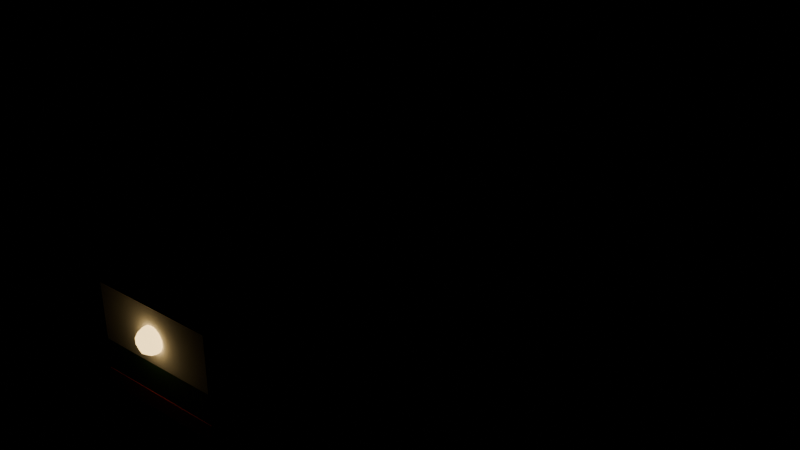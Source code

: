 # Source: train-loco.blend  (saved by Blender 5.3.31; exported with 4.5.12 LTS)
import bpy
from mathutils import Matrix  # noqa: F401  (used for matrix-valued properties, if any)

bpy.ops.wm.read_factory_settings(use_empty=True)
scene = bpy.context.scene
scene.name = 'Scene'

# ---- collections
col_solids = bpy.data.collections.new('solids'); scene.collection.children.link(col_solids)

# ---- materials (node trees are filled in below, after node groups)
mat_1e2022 = bpy.data.materials.new('#1e2022')
mat_1e2022.use_backface_culling = True
mat_1e2022.diffuse_color = (0.01298, 0.01444, 0.016, 1.0)
mat_2f5a3c = bpy.data.materials.new('#2f5a3c')
mat_2f5a3c.use_backface_culling = True
mat_2f5a3c.diffuse_color = (0.02843, 0.1022, 0.04519, 1.0)
mat_b0342c = bpy.data.materials.new('#b0342c')
mat_b0342c.use_backface_culling = True
mat_b0342c.diffuse_color = (0.4342, 0.03434, 0.02519, 1.0)
mat_3a6a48 = bpy.data.materials.new('#3a6a48')
mat_3a6a48.use_backface_culling = True
mat_3a6a48.diffuse_color = (0.04231, 0.1441, 0.0648, 1.0)
mat_16181c = bpy.data.materials.new('#16181c')
mat_16181c.use_backface_culling = True
mat_16181c.diffuse_color = (0.008023, 0.009134, 0.01161, 1.0)
mat_ffe9b0_emit__ffd890_3 = bpy.data.materials.new('#ffe9b0 emit #ffd890 3')
mat_ffe9b0_emit__ffd890_3.use_backface_culling = True
mat_ffe9b0_emit__ffd890_3.diffuse_color = (1.0, 0.8148, 0.4342, 1.0)

# ---- material node trees
mat_1e2022.use_nodes = True; mat_1e2022.node_tree.nodes.clear()
_N = mat_1e2022.node_tree.nodes; _L = mat_1e2022.node_tree.links
n0 = _N.new('ShaderNodeBsdfPrincipled'); n0.name = 'Principled BSDF'; n0.location = (-200, 100)
n0.inputs[0].default_value = (0.01298, 0.01444, 0.016, 1.0)
n0.inputs[2].default_value = 0.9
n0.inputs[10].default_value = 0.005
n1 = _N.new('ShaderNodeOutputMaterial'); n1.name = 'Material Output'; n1.location = (200, 100)
_L.new(n0.outputs[0], n1.inputs[0])
n1.is_active_output = True
mat_2f5a3c.use_nodes = True; mat_2f5a3c.node_tree.nodes.clear()
_N = mat_2f5a3c.node_tree.nodes; _L = mat_2f5a3c.node_tree.links
n0 = _N.new('ShaderNodeBsdfPrincipled'); n0.name = 'Principled BSDF'; n0.location = (-200, 100)
n0.inputs[0].default_value = (0.02843, 0.1022, 0.04519, 1.0)
n0.inputs[2].default_value = 0.9
n0.inputs[10].default_value = 0.005
n1 = _N.new('ShaderNodeOutputMaterial'); n1.name = 'Material Output'; n1.location = (200, 100)
_L.new(n0.outputs[0], n1.inputs[0])
n1.is_active_output = True
mat_b0342c.use_nodes = True; mat_b0342c.node_tree.nodes.clear()
_N = mat_b0342c.node_tree.nodes; _L = mat_b0342c.node_tree.links
n0 = _N.new('ShaderNodeBsdfPrincipled'); n0.name = 'Principled BSDF'; n0.location = (-200, 100)
n0.inputs[0].default_value = (0.4342, 0.03434, 0.02519, 1.0)
n0.inputs[2].default_value = 0.9
n0.inputs[10].default_value = 0.005
n1 = _N.new('ShaderNodeOutputMaterial'); n1.name = 'Material Output'; n1.location = (200, 100)
_L.new(n0.outputs[0], n1.inputs[0])
n1.is_active_output = True
mat_3a6a48.use_nodes = True; mat_3a6a48.node_tree.nodes.clear()
_N = mat_3a6a48.node_tree.nodes; _L = mat_3a6a48.node_tree.links
n0 = _N.new('ShaderNodeBsdfPrincipled'); n0.name = 'Principled BSDF'; n0.location = (-200, 100)
n0.inputs[0].default_value = (0.04231, 0.1441, 0.0648, 1.0)
n0.inputs[2].default_value = 0.9
n0.inputs[10].default_value = 0.005
n1 = _N.new('ShaderNodeOutputMaterial'); n1.name = 'Material Output'; n1.location = (200, 100)
_L.new(n0.outputs[0], n1.inputs[0])
n1.is_active_output = True
mat_16181c.use_nodes = True; mat_16181c.node_tree.nodes.clear()
_N = mat_16181c.node_tree.nodes; _L = mat_16181c.node_tree.links
n0 = _N.new('ShaderNodeBsdfPrincipled'); n0.name = 'Principled BSDF'; n0.location = (-200, 100)
n0.inputs[0].default_value = (0.008023, 0.009134, 0.01161, 1.0)
n0.inputs[2].default_value = 0.9
n0.inputs[10].default_value = 0.005
n1 = _N.new('ShaderNodeOutputMaterial'); n1.name = 'Material Output'; n1.location = (200, 100)
_L.new(n0.outputs[0], n1.inputs[0])
n1.is_active_output = True
mat_ffe9b0_emit__ffd890_3.use_nodes = True; mat_ffe9b0_emit__ffd890_3.node_tree.nodes.clear()
_N = mat_ffe9b0_emit__ffd890_3.node_tree.nodes; _L = mat_ffe9b0_emit__ffd890_3.node_tree.links
n0 = _N.new('ShaderNodeBsdfPrincipled'); n0.name = 'Principled BSDF'; n0.location = (-200, 100)
n0.inputs[0].default_value = (1.0, 0.8148, 0.4342, 1.0)
n0.inputs[2].default_value = 0.9
n0.inputs[10].default_value = 0.005
n0.inputs[27].default_value = (1.0, 0.6867, 0.2789, 1.0)
n0.inputs[28].default_value = 3.0
n1 = _N.new('ShaderNodeOutputMaterial'); n1.name = 'Material Output'; n1.location = (200, 100)
_L.new(n0.outputs[0], n1.inputs[0])
n1.is_active_output = True

# ---- meshes
me_00__1e2022 = bpy.data.meshes.new('00_#1e2022')
me_00__1e2022.from_pydata([(-1.2, 7.0, 0.45), (-1.2, -7.0, 0.45), (-1.2, 7.0, 1.15), (-1.2, -7.0, 1.15), (1.2, 7.0, 0.45), (1.2, -7.0, 0.45), (1.2, 7.0, 1.15), (1.2, -7.0, 1.15)], [], [(0, 1, 3, 2), (2, 3, 7, 6), (6, 7, 5, 4), (4, 5, 1, 0), (2, 6, 4, 0), (7, 3, 1, 5)])
me_00__1e2022.materials.append(mat_1e2022)
me_00__1e2022.update()
me_01__2f5a3c = bpy.data.meshes.new('01_#2f5a3c')
me_01__2f5a3c.from_pydata([(-1.5, 7.5, 1.1), (-1.5, -7.5, 1.1), (-1.5, 7.5, 3.7), (-1.5, -7.5, 3.7), (1.5, 7.5, 1.1), (1.5, -7.5, 1.1), (1.5, 7.5, 3.7), (1.5, -7.5, 3.7)], [], [(0, 1, 3, 2), (2, 3, 7, 6), (6, 7, 5, 4), (4, 5, 1, 0), (2, 6, 4, 0), (7, 3, 1, 5)])
me_01__2f5a3c.materials.append(mat_2f5a3c)
me_01__2f5a3c.update()
me_02__b0342c_noshadow = bpy.data.meshes.new('02_#b0342c_noshadow')
me_02__b0342c_noshadow.from_pydata([(-1.52, 7.52, 1.3), (-1.52, -7.52, 1.3), (-1.52, 7.52, 1.7), (-1.52, -7.52, 1.7), (1.52, 7.52, 1.3), (1.52, -7.52, 1.3), (1.52, 7.52, 1.7), (1.52, -7.52, 1.7)], [], [(0, 1, 3, 2), (2, 3, 7, 6), (6, 7, 5, 4), (4, 5, 1, 0), (2, 6, 4, 0), (7, 3, 1, 5)])
me_02__b0342c_noshadow.materials.append(mat_b0342c)
me_02__b0342c_noshadow.update()
me_03__3a6a48 = bpy.data.meshes.new('03_#3a6a48')
me_03__3a6a48.from_pydata([(-1.55, -2.9, 3.15), (-1.55, -6.3, 3.15), (-1.55, -2.9, 4.65), (-1.55, -6.3, 4.65), (1.55, -2.9, 3.15), (1.55, -6.3, 3.15), (1.55, -2.9, 4.65), (1.55, -6.3, 4.65)], [], [(0, 1, 3, 2), (2, 3, 7, 6), (6, 7, 5, 4), (4, 5, 1, 0), (2, 6, 4, 0), (7, 3, 1, 5)])
me_03__3a6a48.materials.append(mat_3a6a48)
me_03__3a6a48.update()
me_04__16181c_noshadow = bpy.data.meshes.new('04_#16181c_noshadow')
me_04__16181c_noshadow.from_pydata([(-1.57, -3.1, 3.7), (-1.57, -6.1, 3.7), (-1.57, -3.1, 4.5), (-1.57, -6.1, 4.5), (1.57, -3.1, 3.7), (1.57, -6.1, 3.7), (1.57, -3.1, 4.5), (1.57, -6.1, 4.5)], [], [(0, 1, 3, 2), (2, 3, 7, 6), (6, 7, 5, 4), (4, 5, 1, 0), (2, 6, 4, 0), (7, 3, 1, 5)])
me_04__16181c_noshadow.materials.append(mat_16181c)
me_04__16181c_noshadow.update()
me_05__ffe9b0_noshadow = bpy.data.meshes.new('05_#ffe9b0_noshadow')
me_05__ffe9b0_noshadow.from_pydata([(0.0, -7.55, 3.3), (0.0, -7.42, 3.27), (0.0, -7.315, 3.187), (0.0, -7.315, 2.813), (0.0, -7.42, 2.73), (0.0, -7.55, 2.7), (0.09204, -7.458, 3.27), (0.1659, -7.384, 3.187), (0.2068, -7.343, 3.067), (0.2068, -7.343, 2.933), (0.1659, -7.384, 2.813), (0.09204, -7.458, 2.73), (0.1302, -7.55, 3.27), (0.2345, -7.55, 3.187), (0.2925, -7.55, 3.067), (0.2925, -7.55, 2.933), (0.2345, -7.55, 2.813), (0.1302, -7.55, 2.73), (0.09204, -7.642, 3.27), (0.1659, -7.716, 3.187), (0.2068, -7.757, 3.067), (0.2068, -7.757, 2.933), (0.1659, -7.716, 2.813), (0.09204, -7.642, 2.73), (0.0, -7.68, 3.27), (0.0, -7.785, 3.187), (0.0, -7.842, 3.067), (0.0, -7.842, 2.933), (0.0, -7.785, 2.813), (0.0, -7.68, 2.73), (-0.09204, -7.642, 3.27), (-0.1659, -7.716, 3.187), (-0.2068, -7.757, 3.067), (-0.2068, -7.757, 2.933), (-0.1659, -7.716, 2.813), (-0.09204, -7.642, 2.73), (-0.1302, -7.55, 3.27), (-0.2345, -7.55, 3.187), (-0.2925, -7.55, 3.067), (-0.2925, -7.55, 2.933), (-0.2345, -7.55, 2.813), (-0.1302, -7.55, 2.73), (-0.09204, -7.458, 3.27), (-0.1659, -7.384, 3.187), (-0.2068, -7.343, 3.067), (-0.2068, -7.343, 2.933), (-0.1659, -7.384, 2.813), (-0.09204, -7.458, 2.73), (0.0, -7.258, 3.067), (0.0, -7.258, 2.933)], [], [(4, 3, 10, 11), (49, 48, 8, 9), (2, 1, 6, 7), (5, 4, 11), (3, 49, 9, 10), (48, 2, 7, 8), (1, 0, 6), (11, 10, 16, 17), (9, 8, 14, 15), (7, 6, 12, 13), (5, 11, 17), (10, 9, 15, 16), (8, 7, 13, 14), (6, 0, 12), (17, 16, 22, 23), (15, 14, 20, 21), (13, 12, 18, 19), (5, 17, 23), (16, 15, 21, 22), (14, 13, 19, 20), (12, 0, 18), (19, 18, 24, 25), (5, 23, 29), (22, 21, 27, 28), (20, 19, 25, 26), (18, 0, 24), (23, 22, 28, 29), (21, 20, 26, 27), (5, 29, 35), (28, 27, 33, 34), (26, 25, 31, 32), (24, 0, 30), (29, 28, 34, 35), (27, 26, 32, 33), (25, 24, 30, 31), (34, 33, 39, 40), (32, 31, 37, 38), (30, 0, 36), (35, 34, 40, 41), (33, 32, 38, 39), (31, 30, 36, 37), (5, 35, 41), (36, 0, 42), (41, 40, 46, 47), (39, 38, 44, 45), (37, 36, 42, 43), (5, 41, 47), (40, 39, 45, 46), (38, 37, 43, 44), (47, 46, 3, 4), (45, 44, 48, 49), (43, 42, 1, 2), (5, 47, 4), (46, 45, 49, 3), (44, 43, 2, 48), (42, 0, 1)])
me_05__ffe9b0_noshadow.polygons.foreach_set('use_smooth', [True] * 56)
me_05__ffe9b0_noshadow.materials.append(mat_ffe9b0_emit__ffd890_3)
me_05__ffe9b0_noshadow.update()
me_solid = bpy.data.meshes.new('solid')
me_solid.from_pydata([(-0.5, -0.5, -0.5), (-0.5, -0.5, 0.5), (-0.5, 0.5, -0.5), (-0.5, 0.5, 0.5), (0.5, -0.5, -0.5), (0.5, -0.5, 0.5), (0.5, 0.5, -0.5), (0.5, 0.5, 0.5)], [], [(0, 1, 3, 2), (2, 3, 7, 6), (6, 7, 5, 4), (4, 5, 1, 0), (2, 6, 4, 0), (7, 3, 1, 5)])
me_solid.update()

# ---- objects
ob_00__1e2022 = bpy.data.objects.new('00_#1e2022', me_00__1e2022)
ob_01__2f5a3c = bpy.data.objects.new('01_#2f5a3c', me_01__2f5a3c)
ob_02__b0342c_noshadow = bpy.data.objects.new('02_#b0342c_noshadow', me_02__b0342c_noshadow)
ob_03__3a6a48 = bpy.data.objects.new('03_#3a6a48', me_03__3a6a48)
ob_04__16181c_noshadow = bpy.data.objects.new('04_#16181c_noshadow', me_04__16181c_noshadow)
ob_05__ffe9b0_noshadow = bpy.data.objects.new('05_#ffe9b0_noshadow', me_05__ffe9b0_noshadow)
ob_solid = bpy.data.objects.new('solid', me_solid)
ob_solid_001 = bpy.data.objects.new('solid.001', me_solid)

# ---- transforms, parenting, visibility, modifiers, constraints
ob_00__1e2022.location = (0.0, 0.0, 0.0)
ob_01__2f5a3c.location = (0.0, 0.0, 0.0)
ob_02__b0342c_noshadow.location = (0.0, 0.0, 0.0)
ob_03__3a6a48.location = (0.0, 0.0, 0.0)
ob_04__16181c_noshadow.location = (0.0, 0.0, 0.0)
ob_05__ffe9b0_noshadow.location = (0.0, 0.0, 0.0)
ob_solid.location = (0.0, 0.0, 0.8)
ob_solid.rotation_euler = (1.571, -0.0, 0.0)
ob_solid.scale = (2.4, 0.7, 14.0)
ob_solid.display_type = 'WIRE'
ob_solid_001.location = (0.0, 0.0, 2.4)
ob_solid_001.rotation_euler = (1.571, -0.0, 0.0)
ob_solid_001.scale = (3.0, 2.6, 15.0)
ob_solid_001.display_type = 'WIRE'

# ---- collection membership
scene.collection.objects.link(ob_00__1e2022)
scene.collection.objects.link(ob_01__2f5a3c)
scene.collection.objects.link(ob_02__b0342c_noshadow)
scene.collection.objects.link(ob_03__3a6a48)
scene.collection.objects.link(ob_04__16181c_noshadow)
scene.collection.objects.link(ob_05__ffe9b0_noshadow)
col_solids.objects.link(ob_solid)
col_solids.objects.link(ob_solid_001)

# ---- scene / render settings (as saved in the file)
scene.frame_start = 1; scene.frame_end = 250; scene.frame_set(1)
scene.render.engine = 'BLENDER_EEVEE_NEXT'
scene.render.bake_bias = 0.0
scene.render.bake_samples = 0
scene.render.compositor_device = 'GPU'
scene.eevee.use_volume_custom_range = False
scene.eevee.fast_gi_thickness_near = 0.1
scene.eevee.fast_gi_thickness_far = 0.0
scene.eevee.ray_tracing_options.screen_trace_thickness = 0.1
bpy.context.view_layer.update()

# ---- added for rendering (the .blend has no active camera): camera
cam_auto = bpy.data.cameras.new('AutoCamera')
cam_auto.lens = 50.0
cam_auto.sensor_width = 36.0
cam_auto.clip_end = 1000.0
ob_auto_camera = bpy.data.objects.new('AutoCamera', cam_auto)
scene.collection.objects.link(ob_auto_camera)
ob_auto_camera.location = (15.019, -18.1841, 14.5652)
ob_auto_camera.rotation_euler = (1.09748, -7.21219e-08, 0.694738)
scene.camera = ob_auto_camera
bpy.context.view_layer.update()
